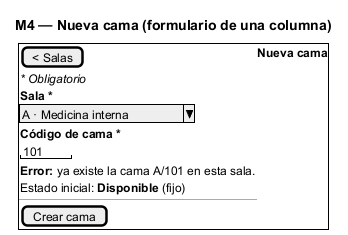

The diagram above was rendered by PlantUML. Its source (embedded in the PNG):
@startsalt
title M4 — Nueva cama (formulario de una columna)
{+
  [< Salas] | <b>Nueva cama</b>
  <i>* Obligatorio</i>
  <b>Sala *</b>
  ^A · Medicina interna^
  <b>Código de cama *</b>
  "101   "
  <b>Error:</b> ya existe la cama A/101 en esta sala.
  Estado inicial: <b>Disponible</b> (fijo)
  ---
  [Crear cama]
}
@endsalt